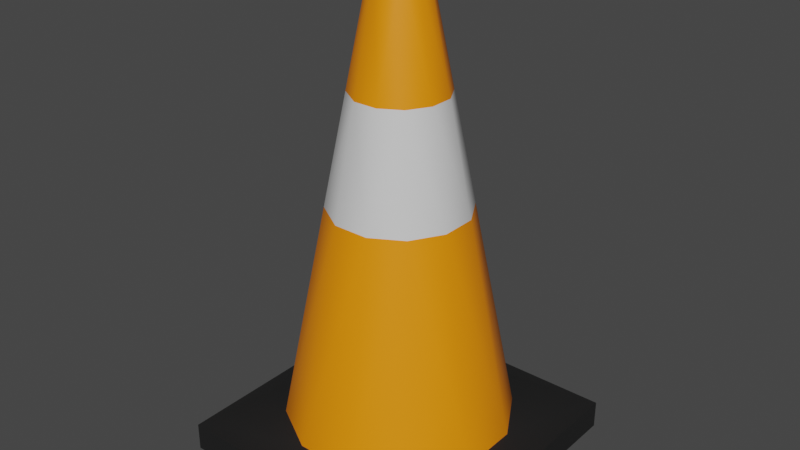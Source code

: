 # Source: Pylon_Cone_Short.blend  (saved by Blender 5.1.30; exported with 4.5.12 LTS)
import bpy
from mathutils import Matrix  # noqa: F401  (used for matrix-valued properties, if any)

bpy.ops.wm.read_factory_settings(use_empty=True)
scene = bpy.context.scene
scene.name = 'Scene'

# ---- collections
col_skp_imported_data = bpy.data.collections.new('SKP Imported Data'); scene.collection.children.link(col_skp_imported_data)
col_skp_scenes__as_cameras = bpy.data.collections.new('SKP Scenes (as Cameras)'); col_skp_imported_data.children.link(col_skp_scenes__as_cameras)
col_skp_components = bpy.data.collections.new('SKP Components'); col_skp_imported_data.children.link(col_skp_components)
col_skp_components.hide_viewport = True
col_skp_mesh_objects = bpy.data.collections.new('SKP Mesh Objects'); col_skp_imported_data.children.link(col_skp_mesh_objects)

# ---- materials (node trees are filled in below, after node groups)
mat_0136_charcoal = bpy.data.materials.new('[0136_Charcoal]')
mat_0136_charcoal.use_backface_culling_lightprobe_volume = False
mat_0136_charcoal.diffuse_color = (0.01266, 0.01266, 0.01266, 1.0)
mat_0039_darkorange = bpy.data.materials.new('[0039_DarkOrange]')
mat_0039_darkorange.use_backface_culling_lightprobe_volume = False
mat_0039_darkorange.diffuse_color = (1.0, 0.2674, 0.0, 1.0)
mat_0130_gainsboro = bpy.data.materials.new('[0130_Gainsboro]')
mat_0130_gainsboro.use_backface_culling_lightprobe_volume = False
mat_0130_gainsboro.diffuse_color = (0.7227, 0.7227, 0.7227, 1.0)

# ---- node groups
ng_smooth_by_angle = bpy.data.node_groups.new('Smooth by Angle', 'GeometryNodeTree')
_s = ng_smooth_by_angle.interface.new_socket(name='Mesh', in_out='OUTPUT', socket_type='NodeSocketGeometry')
_s = ng_smooth_by_angle.interface.new_socket(name='Mesh', in_out='INPUT', socket_type='NodeSocketGeometry')
_s = ng_smooth_by_angle.interface.new_socket(name='Angle', in_out='INPUT', socket_type='NodeSocketFloat')
_s.subtype = 'ANGLE'
_s.default_value = 0.5236
_s.min_value = 0.0
_s.max_value = 3.142
_s.description = 'Maximum face angle for smooth edges'
_s = ng_smooth_by_angle.interface.new_socket(name='Ignore Sharpness', in_out='INPUT', socket_type='NodeSocketBool')
_s.force_non_field = True
ng_smooth_by_angle.is_modifier = True
_N = ng_smooth_by_angle.nodes; _L = ng_smooth_by_angle.links
n0 = _N.new('GeometryNodeSetShadeSmooth'); n0.name = 'Set Shade Smooth'; n0.location = (120, -80)
n0.domain = 'EDGE'
n1 = _N.new('GeometryNodeSetShadeSmooth'); n1.name = 'Set Shade Smooth.001'; n1.location = (300, -80)
n2 = _N.new('NodeGroupOutput'); n2.name = 'Group Output'; n2.location = (480, -80)
n3 = _N.new('GeometryNodeInputMeshEdgeAngle'); n3.name = 'Edge Angle'; n3.location = (-440, -240)
n4 = _N.new('NodeGroupInput'); n4.name = 'Group Input'; n4.location = (-80, -80)
n5 = _N.new('GeometryNodeInputEdgeSmooth'); n5.name = 'Is Edge Smooth'; n5.location = (-260, -120)
n6 = _N.new('GeometryNodeInputShadeSmooth'); n6.name = 'Is Shade Smooth'; n6.location = (-440, -397)
n7 = _N.new('FunctionNodeCompare'); n7.name = 'Compare'; n7.location = (-260, -260)
n7.operation = 'LESS_EQUAL'
n7.inputs[6].default_value = (0.0, 0.0, 0.0, 0.0)
n7.inputs[7].default_value = (0.0, 0.0, 0.0, 0.0)
n8 = _N.new('FunctionNodeBooleanMath'); n8.name = 'Boolean Math.001'; n8.location = (-80, -260)
n9 = _N.new('NodeGroupInput'); n9.name = 'Group Input.001'; n9.location = (-440, -329)
n10 = _N.new('NodeGroupInput'); n10.name = 'Group Input.002'; n10.location = (-259, -189)
n11 = _N.new('FunctionNodeBooleanMath'); n11.name = 'Boolean Math'; n11.location = (-80, -149)
n11.operation = 'OR'
n12 = _N.new('FunctionNodeBooleanMath'); n12.name = 'Boolean Math.002'; n12.location = (-260, -380)
n12.operation = 'OR'
n13 = _N.new('NodeGroupInput'); n13.name = 'Group Input.003'; n13.location = (-440, -460)
_L.new(n3.outputs[0], n7.inputs[0])
_L.new(n1.outputs[0], n2.inputs[0])
_L.new(n9.outputs[1], n7.inputs[1])
_L.new(n7.outputs[0], n8.inputs[0])
_L.new(n4.outputs[0], n0.inputs[0])
_L.new(n0.outputs[0], n1.inputs[0])
_L.new(n8.outputs[0], n0.inputs[2])
_L.new(n10.outputs[2], n11.inputs[1])
_L.new(n5.outputs[0], n11.inputs[0])
_L.new(n11.outputs[0], n0.inputs[1])
_L.new(n13.outputs[2], n12.inputs[1])
_L.new(n6.outputs[0], n12.inputs[0])
_L.new(n12.outputs[0], n8.inputs[1])
n2.is_active_output = True

# ---- material node trees
mat_0136_charcoal.use_nodes = True; mat_0136_charcoal.node_tree.nodes.clear()
_N = mat_0136_charcoal.node_tree.nodes; _L = mat_0136_charcoal.node_tree.links
n0 = _N.new('ShaderNodeBsdfPrincipled'); n0.name = 'Principled BSDF'; n0.location = (10, 300)
n0.distribution = 'GGX'
n0.subsurface_method = 'RANDOM_WALK_SKIN'
n0.inputs[0].default_value = (0.01266, 0.01266, 0.01266, 1.0)
n0.inputs[3].default_value = 1.45
n0.inputs[27].default_value = (0.0, 0.0, 0.0, 1.0)
n0.inputs[28].default_value = 1.0
n1 = _N.new('ShaderNodeOutputMaterial'); n1.name = 'Material Output'; n1.location = (300, 300)
_L.new(n0.outputs[0], n1.inputs[0])
n1.is_active_output = True
mat_0039_darkorange.use_nodes = True; mat_0039_darkorange.node_tree.nodes.clear()
_N = mat_0039_darkorange.node_tree.nodes; _L = mat_0039_darkorange.node_tree.links
n0 = _N.new('ShaderNodeBsdfPrincipled'); n0.name = 'Principled BSDF'; n0.location = (10, 300)
n0.distribution = 'GGX'
n0.subsurface_method = 'RANDOM_WALK_SKIN'
n0.inputs[0].default_value = (1.0, 0.2674, 0.0, 1.0)
n0.inputs[3].default_value = 1.45
n0.inputs[27].default_value = (0.0, 0.0, 0.0, 1.0)
n0.inputs[28].default_value = 1.0
n1 = _N.new('ShaderNodeOutputMaterial'); n1.name = 'Material Output'; n1.location = (300, 300)
_L.new(n0.outputs[0], n1.inputs[0])
n1.is_active_output = True
mat_0130_gainsboro.use_nodes = True; mat_0130_gainsboro.node_tree.nodes.clear()
_N = mat_0130_gainsboro.node_tree.nodes; _L = mat_0130_gainsboro.node_tree.links
n0 = _N.new('ShaderNodeBsdfPrincipled'); n0.name = 'Principled BSDF'; n0.location = (10, 300)
n0.distribution = 'GGX'
n0.subsurface_method = 'RANDOM_WALK_SKIN'
n0.inputs[0].default_value = (0.7227, 0.7227, 0.7227, 1.0)
n0.inputs[3].default_value = 1.45
n0.inputs[27].default_value = (0.0, 0.0, 0.0, 1.0)
n0.inputs[28].default_value = 1.0
n1 = _N.new('ShaderNodeOutputMaterial'); n1.name = 'Material Output'; n1.location = (300, 300)
_L.new(n0.outputs[0], n1.inputs[0])
n1.is_active_output = True

# ---- world
world_world = bpy.data.worlds.new('World'); scene.world = world_world
world_world.use_nodes = True; world_world.node_tree.nodes.clear()
_N = world_world.node_tree.nodes; _L = world_world.node_tree.links
n0 = _N.new('ShaderNodeOutputWorld'); n0.name = 'World Output'; n0.location = (300, 300)
n1 = _N.new('ShaderNodeBackground'); n1.name = 'Background'; n1.location = (10, 300)
n1.inputs[0].default_value = (0.05088, 0.05088, 0.05088, 1.0)
_L.new(n1.outputs[0], n0.inputs[0])
n0.is_active_output = True
world_world.color = (0.05088, 0.05088, 0.05088)
world_world.use_sun_shadow = False
world_world.sun_shadow_jitter_overblur = 0.0

# ---- meshes
me_loose_entity__002 = bpy.data.meshes.new('_(Loose Entity).002')
me_loose_entity__002.from_pydata([(0.125, 0.125, 0.0), (-0.125, -0.125, 0.0), (-0.125, 0.125, 0.0), (0.125, -0.125, 0.0), (0.125, -0.125, 0.025), (-0.125, -0.125, 0.025), (-0.125, 0.125, 0.025), (0.125, 0.125, 0.025), (-0.01581, -0.01581, 0.425), (-0.02159, 0.005786, 0.425), (-0.02159, -0.005786, 0.425), (-0.01581, 0.01581, 0.425), (-0.005786, -0.02159, 0.425), (-0.005786, 0.02159, 0.425), (0.005786, -0.02159, 0.425), (0.005786, 0.02159, 0.425), (0.01581, -0.01581, 0.425), (0.01581, 0.01581, 0.425), (0.02159, 0.005786, 0.425), (0.02159, -0.005786, 0.425), (-0.02588, -0.09659, 0.035), (-0.07071, -0.07071, 0.035), (0.02588, -0.09659, 0.035), (0.07071, -0.07071, 0.035), (0.09659, -0.02588, 0.035), (0.09659, 0.02588, 0.035), (0.07071, 0.07071, 0.035), (0.02588, 0.09659, 0.035), (-0.02588, 0.09659, 0.035), (-0.07071, 0.07071, 0.035), (-0.09659, 0.02588, 0.035), (-0.09659, -0.02588, 0.035), (0.01081, -0.04034, 0.3275), (0.02953, -0.02953, 0.3275), (0.04034, -0.01081, 0.3275), (0.04034, 0.01081, 0.3275), (0.02953, 0.02953, 0.3275), (-0.01081, 0.04034, 0.3275), (-0.02953, 0.02953, 0.3275), (-0.04034, 0.01081, 0.3275), (-0.04034, -0.01081, 0.3275), (-0.01583, -0.05909, 0.23), (-0.04304, -0.04304, 0.2316), (-0.01081, -0.04034, 0.3275), (-0.02938, -0.02938, 0.3286), (0.01081, 0.04034, 0.3275), (0.01583, -0.05909, 0.23), (0.04326, -0.04326, 0.23), (0.05909, -0.01583, 0.23), (0.05909, 0.01583, 0.23), (0.04326, 0.04326, 0.23), (0.01583, 0.05909, 0.23), (-0.01583, 0.05909, 0.23), (-0.04326, 0.04326, 0.23), (-0.05909, 0.01583, 0.23), (-0.05909, -0.01583, 0.23)], [], [(0, 1, 2), (1, 0, 3), (4, 1, 3), (1, 4, 5), (6, 1, 5), (1, 6, 2), (6, 0, 2), (0, 6, 7), (0, 4, 3), (4, 0, 7), (8, 9, 10), (9, 8, 11), (11, 8, 12), (11, 12, 13), (13, 12, 14), (13, 14, 15), (15, 14, 16), (15, 16, 17), (17, 16, 18), (18, 16, 19), (20, 21, 5), (4, 20, 5), (20, 4, 22), (4, 23, 22), (4, 24, 23), (24, 7, 25), (7, 24, 4), (7, 26, 25), (7, 27, 26), (28, 7, 6), (7, 28, 27), (28, 6, 29), (29, 6, 30), (31, 6, 5), (6, 31, 30), (21, 31, 5), (16, 32, 33), (32, 16, 14), (34, 16, 33), (16, 34, 19), (35, 17, 18), (17, 35, 36), (11, 37, 38), (37, 11, 13), (11, 39, 9), (39, 11, 38), (10, 39, 40), (39, 10, 9), (41, 21, 20), (21, 41, 42), (32, 12, 43), (12, 32, 14), (43, 42, 41), (42, 43, 44), (12, 44, 43), (44, 12, 8), (8, 40, 44), (40, 8, 10), (35, 19, 34), (19, 35, 18), (13, 45, 37), (45, 13, 15), (15, 36, 45), (36, 15, 17), (46, 20, 22), (20, 46, 41), (46, 43, 41), (43, 46, 32), (33, 46, 47), (46, 33, 32), (47, 22, 23), (22, 47, 46), (24, 47, 23), (47, 24, 48), (48, 33, 47), (33, 48, 34), (25, 48, 24), (48, 25, 49), (49, 34, 48), (34, 49, 35), (25, 50, 49), (50, 25, 26), (51, 26, 27), (26, 51, 50), (49, 36, 35), (36, 49, 50), (45, 50, 51), (50, 45, 36), (52, 27, 28), (27, 52, 51), (53, 28, 29), (28, 53, 52), (37, 51, 52), (51, 37, 45), (38, 52, 53), (52, 38, 37), (53, 30, 54), (30, 53, 29), (38, 54, 39), (54, 38, 53), (55, 30, 31), (30, 55, 54), (42, 31, 21), (31, 42, 55), (40, 54, 55), (54, 40, 39), (44, 55, 42), (55, 44, 40)])
me_loose_entity__002.polygons.foreach_set('use_smooth', [True] * 108)
me_loose_entity__002.polygons.foreach_set('material_index', [0, 0, 0, 0, 0, 0, 0, 0, 0, 0, 1, 1, 1, 1, 1, 1, 1, 1, 1, 1, 0, 0, 0, 0, 0, 0, 0, 0, 0, 0, 0, 0, 0, 0, 0, 0, 1, 1, 1, 1, 1, 1, 1, 1, 1, 1, 1, 1, 1, 1, 1, 1, 2, 2, 1, 1, 1, 1, 1, 1, 1, 1, 1, 1, 1, 1, 2, 2, 2, 2, 1, 1, 1, 1, 2, 2, 1, 1, 2, 2, 1, 1, 1, 1, 2, 2, 2, 2, 1, 1, 1, 1, 2, 2, 2, 2, 1, 1, 2, 2, 1, 1, 1, 1, 2, 2, 2, 2])
_uv = me_loose_entity__002.uv_layers.new(name='UVMap')
_uv.uv.foreach_set('vector', [0.3112, 0.3112, 3.71e-08, 2.801e-15, 0.3112, 2.35e-08, 3.71e-08, 2.801e-15, 0.3112, 0.3112, 1.36e-08, 0.3112, 0.4856, 0.8112, 0.5162, 0.5, 0.5162, 0.8112, 0.5162, 0.5, 0.4856, 0.8112, 0.4856, 0.5, 0.5468, 0.5, 0.5774, 0.8112, 0.5468, 0.8112, 0.5774, 0.8112, 0.5468, 0.5, 0.5774, 0.5, 0.5774, 0.8112, 0.608, 0.5, 0.608, 0.8112, 0.608, 0.5, 0.5774, 0.8112, 0.5774, 0.5, 0.5468, 0.8112, 0.5162, 0.5, 0.5468, 0.5, 0.5162, 0.5, 0.5468, 0.8112, 0.5162, 0.8112, 0.6152, 0.5466, 0.6421, 0.5538, 0.6277, 0.5538, 0.6421, 0.5538, 0.6152, 0.5466, 0.6545, 0.5466, 0.6545, 0.5466, 0.6152, 0.5466, 0.608, 0.5341, 0.6545, 0.5466, 0.608, 0.5341, 0.6617, 0.5341, 0.6617, 0.5341, 0.608, 0.5341, 0.608, 0.5197, 0.6617, 0.5341, 0.608, 0.5197, 0.6617, 0.5197, 0.6617, 0.5197, 0.608, 0.5197, 0.6152, 0.5072, 0.6617, 0.5197, 0.6152, 0.5072, 0.6545, 0.5072, 0.6545, 0.5072, 0.6152, 0.5072, 0.6421, 0.5, 0.6421, 0.5, 0.6152, 0.5072, 0.6277, 0.5, 0.03537, 0.4991, 0.06759, 0.5549, 8.658e-09, 0.6225, 3.216e-08, 0.3112, 0.03537, 0.4991, 8.658e-09, 0.6225, 0.03537, 0.4991, 3.216e-08, 0.3112, 0.03537, 0.4346, 3.216e-08, 0.3112, 0.06759, 0.3788, 0.03537, 0.4346, 3.216e-08, 0.3112, 0.1234, 0.3466, 0.06759, 0.3788, 0.1234, 0.3466, 0.3112, 0.3112, 0.1878, 0.3466, 0.3112, 0.3112, 0.1234, 0.3466, 3.216e-08, 0.3112, 0.3112, 0.3112, 0.2437, 0.3788, 0.1878, 0.3466, 0.3112, 0.3112, 0.2759, 0.4346, 0.2437, 0.3788, 0.2759, 0.4991, 0.3112, 0.3112, 0.3112, 0.6225, 0.3112, 0.3112, 0.2759, 0.4991, 0.2759, 0.4346, 0.2759, 0.4991, 0.3112, 0.6225, 0.2437, 0.5549, 0.2437, 0.5549, 0.3112, 0.6225, 0.1878, 0.5871, 0.1234, 0.5871, 0.3112, 0.6225, 8.658e-09, 0.6225, 0.3112, 0.6225, 0.1234, 0.5871, 0.1878, 0.5871, 0.06759, 0.5549, 0.1234, 0.5871, 8.658e-09, 0.6225, 0.4466, 3.972e-08, 0.4355, 0.1246, 0.4128, 0.1189, 0.4355, 0.1246, 0.4466, 3.972e-08, 0.4588, 0.003041, 0.6366, 0.1283, 0.66, 0.00544, 0.66, 0.1291, 0.66, 0.00544, 0.6366, 0.1283, 0.6475, 0.005032, 0.6099, 0.1246, 0.621, 1.397e-08, 0.6332, 0.003041, 0.621, 1.397e-08, 0.6099, 0.1246, 0.5872, 0.1189, 0.7954, 2.928e-08, 0.7843, 0.1246, 0.7615, 0.1189, 0.7843, 0.1246, 0.7954, 2.928e-08, 0.8076, 0.003041, 0.4856, 0.5054, 0.4622, 0.6283, 0.4731, 0.505, 0.4622, 0.6283, 0.4856, 0.5054, 0.4856, 0.6291, 0.4588, 0.503, 0.4622, 0.6283, 0.4355, 0.6246, 0.4622, 0.6283, 0.4588, 0.503, 0.4731, 0.505, 0.4513, 0.2516, 0.4856, 0.5, 0.4295, 0.4982, 0.4856, 0.5, 0.4513, 0.2516, 0.4856, 0.2507, 0.4355, 0.1246, 0.4731, 0.005032, 0.4622, 0.1283, 0.4731, 0.005032, 0.4355, 0.1246, 0.4588, 0.003041, 0.4622, 0.1283, 0.4856, 0.2507, 0.4513, 0.2516, 0.4856, 0.2507, 0.4622, 0.1283, 0.4856, 0.1277, 0.4731, 0.005032, 0.4856, 0.1277, 0.4622, 0.1283, 0.4856, 0.1277, 0.4731, 0.005032, 0.4856, 0.00544, 0.4466, 0.5, 0.4355, 0.6246, 0.4132, 0.6176, 0.4355, 0.6246, 0.4466, 0.5, 0.4588, 0.503, 0.6099, 0.1246, 0.6475, 0.005032, 0.6366, 0.1283, 0.6475, 0.005032, 0.6099, 0.1246, 0.6332, 0.003041, 0.8076, 0.003041, 0.8109, 0.1283, 0.7843, 0.1246, 0.8109, 0.1283, 0.8076, 0.003041, 0.8218, 0.005032, 0.8218, 0.005032, 0.8344, 0.1291, 0.8109, 0.1283, 0.8344, 0.1291, 0.8218, 0.005032, 0.8344, 0.00544, 0.4123, 0.2462, 0.4295, 0.4982, 0.3657, 0.4893, 0.4295, 0.4982, 0.4123, 0.2462, 0.4513, 0.2516, 0.4123, 0.2462, 0.4622, 0.1283, 0.4513, 0.2516, 0.4622, 0.1283, 0.4123, 0.2462, 0.4355, 0.1246, 0.4128, 0.1189, 0.4123, 0.2462, 0.3789, 0.2378, 0.4123, 0.2462, 0.4128, 0.1189, 0.4355, 0.1246, 0.3789, 0.2378, 0.3657, 0.4893, 0.3112, 0.4757, 0.3657, 0.4893, 0.3789, 0.2378, 0.4123, 0.2462, 0.6039, 0.4982, 0.66, 0.2527, 0.66, 0.5, 0.66, 0.2527, 0.6039, 0.4982, 0.6257, 0.2516, 0.6257, 0.2516, 0.66, 0.1291, 0.66, 0.2527, 0.66, 0.1291, 0.6257, 0.2516, 0.6366, 0.1283, 0.5401, 0.4893, 0.6257, 0.2516, 0.6039, 0.4982, 0.6257, 0.2516, 0.5401, 0.4893, 0.5866, 0.2462, 0.5866, 0.2462, 0.6366, 0.1283, 0.6257, 0.2516, 0.6366, 0.1283, 0.5866, 0.2462, 0.6099, 0.1246, 0.5401, 0.4893, 0.5533, 0.2378, 0.5866, 0.2462, 0.5533, 0.2378, 0.5401, 0.4893, 0.4856, 0.4757, 0.8001, 0.2516, 0.8344, 0.5, 0.7783, 0.4982, 0.8344, 0.5, 0.8001, 0.2516, 0.8344, 0.2527, 0.5866, 0.2462, 0.5872, 0.1189, 0.6099, 0.1246, 0.5872, 0.1189, 0.5866, 0.2462, 0.5533, 0.2378, 0.8109, 0.1283, 0.8344, 0.2527, 0.8001, 0.2516, 0.8344, 0.2527, 0.8109, 0.1283, 0.8344, 0.1291, 0.761, 0.2462, 0.7783, 0.4982, 0.7144, 0.4893, 0.7783, 0.4982, 0.761, 0.2462, 0.8001, 0.2516, 0.7277, 0.2378, 0.7144, 0.4893, 0.66, 0.4757, 0.7144, 0.4893, 0.7277, 0.2378, 0.761, 0.2462, 0.7843, 0.1246, 0.8001, 0.2516, 0.761, 0.2462, 0.8001, 0.2516, 0.7843, 0.1246, 0.8109, 0.1283, 0.7615, 0.1189, 0.761, 0.2462, 0.7277, 0.2378, 0.761, 0.2462, 0.7615, 0.1189, 0.7843, 0.1246, 0.4856, 0.7527, 0.4295, 0.9982, 0.4513, 0.7516, 0.4295, 0.9982, 0.4856, 0.7527, 0.4856, 1.0, 0.4856, 0.6291, 0.4513, 0.7516, 0.4622, 0.6283, 0.4513, 0.7516, 0.4856, 0.6291, 0.4856, 0.7527, 0.4123, 0.7462, 0.4295, 0.9982, 0.3657, 0.9893, 0.4295, 0.9982, 0.4123, 0.7462, 0.4513, 0.7516, 0.3795, 0.7359, 0.3657, 0.9893, 0.3112, 0.9757, 0.3657, 0.9893, 0.3795, 0.7359, 0.4123, 0.7462, 0.4355, 0.6246, 0.4513, 0.7516, 0.4123, 0.7462, 0.4513, 0.7516, 0.4355, 0.6246, 0.4622, 0.6283, 0.4132, 0.6176, 0.4123, 0.7462, 0.3795, 0.7359, 0.4123, 0.7462, 0.4132, 0.6176, 0.4355, 0.6246])
me_loose_entity__002.materials.append(mat_0136_charcoal)
me_loose_entity__002.materials.append(mat_0039_darkorange)
me_loose_entity__002.materials.append(mat_0130_gainsboro)
me_loose_entity__002.use_remesh_fix_poles = True
me_loose_entity__002.use_remesh_preserve_attributes = False
me_loose_entity__002.update()

# ---- objects
ob_loose_entity = bpy.data.objects.new('_(Loose Entity)', me_loose_entity__002)

# ---- transforms, parenting, visibility, modifiers, constraints
ob_loose_entity.location = (0.0, 0.0, 0.0)
_m = ob_loose_entity.modifiers.new('Smooth by Angle', 'NODES')
_m.node_group = ng_smooth_by_angle
_m.show_group_selector = False

# ---- collection membership
col_skp_mesh_objects.objects.link(ob_loose_entity)
def _layer_coll(name, lc=None):
    lc = lc or bpy.context.view_layer.layer_collection
    for c in lc.children:
        if c.name == name: return c
        r = _layer_coll(name, c)
        if r: return r
_layer_coll('SKP Components').exclude = True

# ---- scene / render settings (as saved in the file)
scene.frame_start = 1; scene.frame_end = 250; scene.frame_set(1)
scene.render.engine = 'CYCLES'
scene.render.bake_bias = 0.0
scene.render.bake_samples = 0
scene.cycles.sampling_pattern = 'TABULATED_SOBOL'
scene.cycles.use_light_tree = False
scene.view_settings.view_transform = 'Filmic'
bpy.context.view_layer.update()

# ---- added for rendering (the .blend has no active camera and no usable light): camera, sun
cam_auto = bpy.data.cameras.new('AutoCamera')
cam_auto.lens = 50.0
cam_auto.sensor_width = 36.0
cam_auto.clip_end = 1000.0
ob_auto_camera = bpy.data.objects.new('AutoCamera', cam_auto)
scene.collection.objects.link(ob_auto_camera)
ob_auto_camera.location = (0.511495, -0.613794, 0.621696)
ob_auto_camera.rotation_euler = (1.09748, -7.21219e-08, 0.694738)
scene.camera = ob_auto_camera
light_auto_sun = bpy.data.lights.new('AutoSun', 'SUN')
light_auto_sun.energy = 3.0
light_auto_sun.angle = 0.0523599
ob_auto_sun = bpy.data.objects.new('AutoSun', light_auto_sun)
scene.collection.objects.link(ob_auto_sun)
ob_auto_sun.rotation_euler = (0.872665, 0.174533, 0.523599)
bpy.context.view_layer.update()
